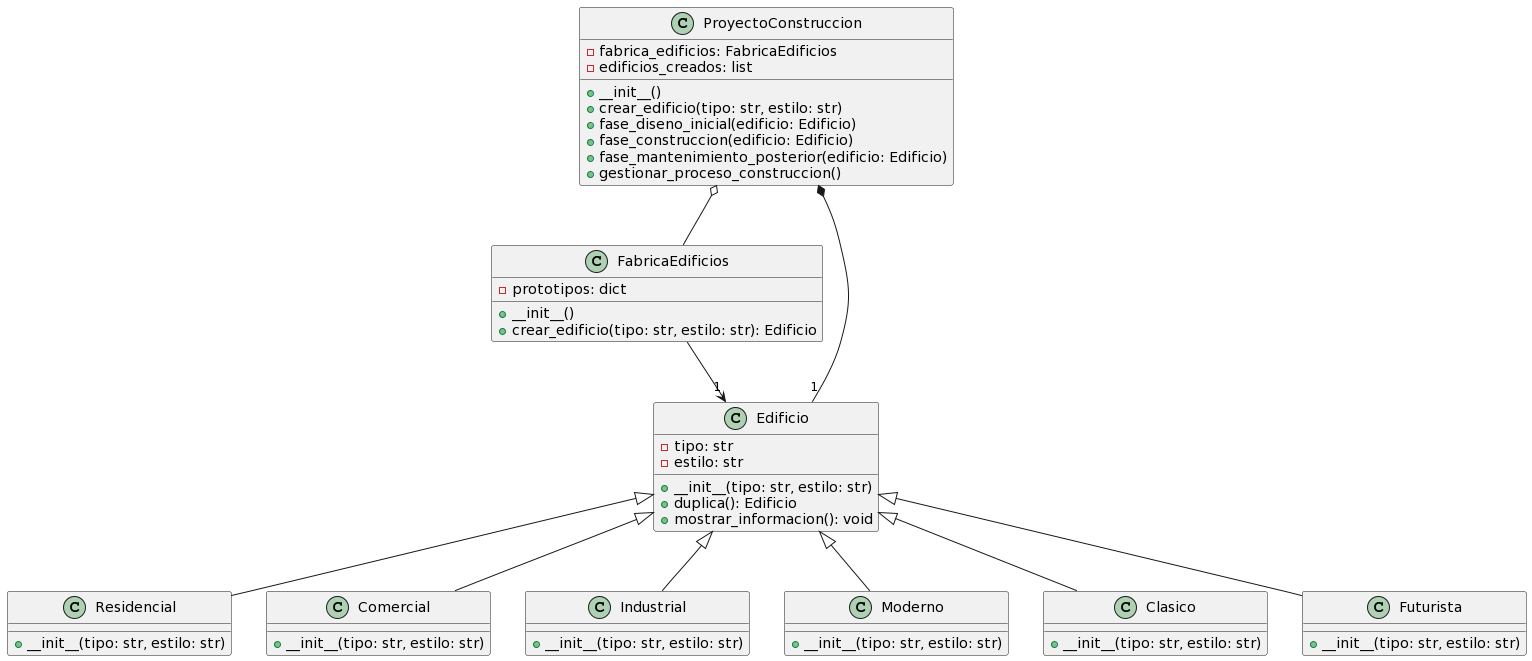

The diagram above was rendered by PlantUML. Its source (embedded in the PNG):
@startuml
class FabricaEdificios {
  - prototipos: dict
  + __init__()
  + crear_edificio(tipo: str, estilo: str): Edificio
}

class Edificio {
  - tipo: str
  - estilo: str
  + __init__(tipo: str, estilo: str)
  + duplica(): Edificio
  + mostrar_informacion(): void
}

class Residencial {
  + __init__(tipo: str, estilo: str)
}

class Comercial {
  + __init__(tipo: str, estilo: str)
}

class Industrial {
  + __init__(tipo: str, estilo: str)
}

class Moderno {
  + __init__(tipo: str, estilo: str)
}

class Clasico {
  + __init__(tipo: str, estilo: str)
}

class Futurista {
  + __init__(tipo: str, estilo: str)
}

class ProyectoConstruccion {
  - fabrica_edificios: FabricaEdificios
  - edificios_creados: list
  + __init__()
  + crear_edificio(tipo: str, estilo: str)
  + fase_diseno_inicial(edificio: Edificio)
  + fase_construccion(edificio: Edificio)
  + fase_mantenimiento_posterior(edificio: Edificio)
  + gestionar_proceso_construccion()
}

FabricaEdificios --> "1" Edificio
Edificio <|-- Residencial
Edificio <|-- Comercial
Edificio <|-- Industrial
Edificio <|-- Moderno
Edificio <|-- Clasico
Edificio <|-- Futurista
ProyectoConstruccion o-- FabricaEdificios
ProyectoConstruccion *-- "1" Edificio
@enduml